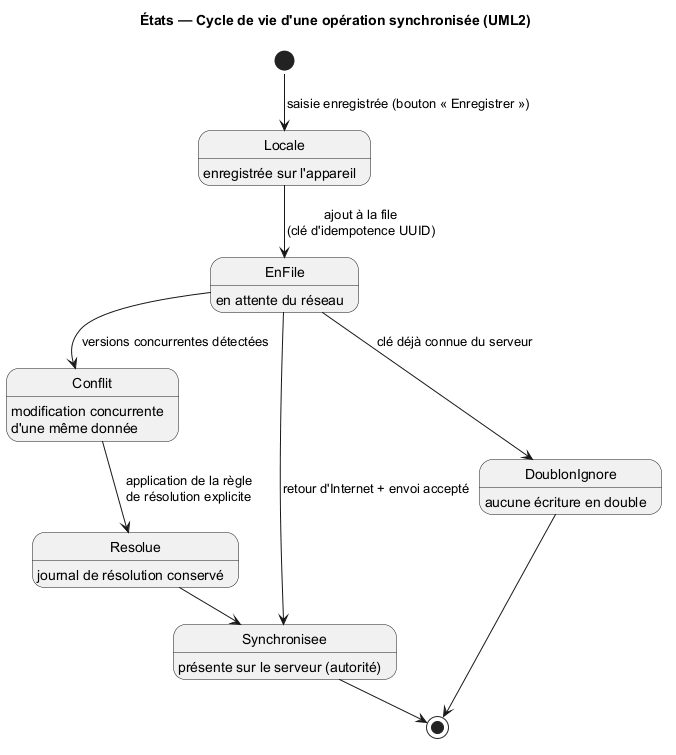

The diagram above was rendered by PlantUML. Its source (embedded in the PNG):
@startuml 09-etats-synchronisation
!pragma layout smetana
title États — Cycle de vie d'une opération synchronisée (UML2)
[*] --> Locale : saisie enregistrée (bouton « Enregistrer »)
Locale : enregistrée sur l'appareil
Locale --> EnFile : ajout à la file\n(clé d'idempotence UUID)
EnFile : en attente du réseau
EnFile --> Synchronisee : retour d'Internet + envoi accepté
EnFile --> DoublonIgnore : clé déjà connue du serveur
EnFile --> Conflit : versions concurrentes détectées
Conflit : modification concurrente\nd'une même donnée
Conflit --> Resolue : application de la règle\nde résolution explicite
Resolue : journal de résolution conservé
Resolue --> Synchronisee
Synchronisee : présente sur le serveur (autorité)
Synchronisee --> [*]
DoublonIgnore : aucune écriture en double
DoublonIgnore --> [*]
@enduml